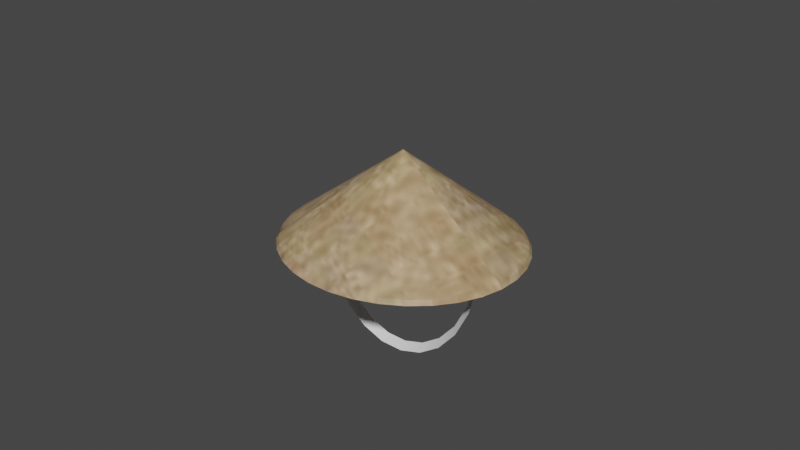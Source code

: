 # Source: capil.blend  (saved by Blender 3.6.13; exported with 4.5.12 LTS)
import bpy
from mathutils import Matrix  # noqa: F401  (used for matrix-valued properties, if any)

bpy.ops.wm.read_factory_settings(use_empty=True)
scene = bpy.context.scene
scene.name = 'Scene'

# ---- collections
col_collection = bpy.data.collections.new('Collection'); scene.collection.children.link(col_collection)

# ---- images (referenced by path relative to the original .blend; pixels are not part of the script)
import os
ASSET_DIR = os.environ.get("B2B_ASSET_DIR", "")  # directory of the original .blend (textures are referenced by path, not embedded)
HERE = os.path.dirname(os.path.abspath(__file__))  # packed textures are extracted next to this script under _unpacked/

def load_image(name, relpath, width, height, colorspace="sRGB"):
    """Load a texture the original file referenced (path relative to the .blend, or extracted next to this script)."""
    p = next((c for c in (os.path.join(HERE, relpath), os.path.join(ASSET_DIR, relpath)) if relpath and os.path.exists(c)), "")
    if p:
        img = bpy.data.images.load(p, check_existing=True)
        img.name = name
    else:  # same state as the original file: an image datablock whose file is absent (Cycles renders it pink)
        img = bpy.data.images.new(name, width, height)
        img.source = "FILE"
        img.filepath = "//" + (relpath or name)
    img.colorspace_settings.name = colorspace
    return img
img_capil_noise_jpg = load_image('capil noise.jpg', '_unpacked/capil_noise.aae9b5c0.jpg', 128, 128, 'sRGB')

# ---- materials (node trees are filled in below, after node groups)
mat_capil = bpy.data.materials.new('capil')
mat_capil.use_transparent_shadow = False

# ---- material node trees
mat_capil.use_nodes = True; mat_capil.node_tree.nodes.clear()
_N = mat_capil.node_tree.nodes; _L = mat_capil.node_tree.links
n0 = _N.new('ShaderNodeBsdfPrincipled'); n0.name = 'Principled BSDF'; n0.location = (10, 300)
n0.distribution = 'GGX'
n0.subsurface_method = 'RANDOM_WALK_SKIN'
n0.inputs[3].default_value = 1.45
n0.inputs[27].default_value = (0.0, 0.0, 0.0, 1.0)
n0.inputs[28].default_value = 1.0
n1 = _N.new('ShaderNodeOutputMaterial'); n1.name = 'Material Output'; n1.location = (300, 300)
n2 = _N.new('ShaderNodeTexImage'); n2.name = 'Image Texture'; n2.location = (-365, 251)
n2.image = img_capil_noise_jpg
_L.new(n0.outputs[0], n1.inputs[0])
_L.new(n2.outputs[0], n0.inputs[0])
n1.is_active_output = True

# ---- world
world_world = bpy.data.worlds.new('World'); scene.world = world_world
world_world.use_nodes = True; world_world.node_tree.nodes.clear()
_N = world_world.node_tree.nodes; _L = world_world.node_tree.links
n0 = _N.new('ShaderNodeOutputWorld'); n0.name = 'World Output'; n0.location = (300, 300)
n1 = _N.new('ShaderNodeBackground'); n1.name = 'Background'; n1.location = (10, 300)
n1.inputs[0].default_value = (0.05088, 0.05088, 0.05088, 1.0)
_L.new(n1.outputs[0], n0.inputs[0])
n0.is_active_output = True
world_world.color = (0.05088, 0.05088, 0.05088)
world_world.use_sun_shadow = False
world_world.sun_shadow_jitter_overblur = 0.0

# ---- meshes
me_cone = bpy.data.meshes.new('Cone')
me_cone.from_pydata([(-0.2851, -0.08967, 0.297), (-0.2836, -0.03837, 0.297), (-0.2712, 0.01181, 0.297), (-0.2484, 0.05894, 0.297), (-0.216, 0.1012, 0.297), (-0.1754, 0.137, 0.297), (-0.1281, 0.1649, 0.297), (-0.07581, 0.1839, 0.297), (-0.02066, 0.1932, 0.297), (0.03527, 0.1925, 0.297), (0.08983, 0.1819, 0.297), (0.1409, 0.1616, 0.297), (0.1866, 0.1325, 0.297), (0.2251, 0.09574, 0.297), (0.2549, 0.0527, 0.297), (0.2749, 0.005035, 0.297), (0.2843, -0.04542, 0.297), (0.2828, -0.09672, 0.297), (0.2704, -0.1469, 0.297), (0.2476, -0.194, 0.297), (0.2152, -0.2363, 0.297), (0.1746, -0.2721, 0.297), (0.1273, -0.3, 0.297), (-0.0003937, -0.06754, 0.5101), (0.07503, -0.319, 0.297), (0.01988, -0.3283, 0.297), (-0.03605, -0.3276, 0.297), (-0.09061, -0.3169, 0.297), (-0.1417, -0.2967, 0.297), (-0.1874, -0.2676, 0.297), (-0.2258, -0.2308, 0.297), (-0.2557, -0.1878, 0.297), (-0.2757, -0.1401, 0.297), (-0.1786, -0.0814, 0.3669), (-0.1777, -0.04928, 0.3669), (-0.1699, -0.01786, 0.3669), (-0.1556, 0.01165, 0.3669), (-0.1354, 0.03811, 0.3669), (-0.11, 0.06052, 0.3669), (-0.08033, 0.078, 0.3669), (-0.04761, 0.08989, 0.3669), (-0.01308, 0.09573, 0.3669), (0.02193, 0.09529, 0.3669), (0.05609, 0.0886, 0.3669), (0.08808, 0.07591, 0.3669), (0.1167, 0.0577, 0.3669), (0.1408, 0.03468, 0.3669), (0.1594, 0.007737, 0.3669), (0.1719, -0.0221, 0.3669), (0.1778, -0.05369, 0.3669), (0.1769, -0.08581, 0.3669), (0.1691, -0.1172, 0.3669), (0.1549, -0.1467, 0.3669), (0.1346, -0.1732, 0.3669), (0.1092, -0.1956, 0.3669), (0.07954, -0.2131, 0.3669), (0.04683, -0.225, 0.3669), (0.0123, -0.2308, 0.3669), (-0.02272, -0.2304, 0.3669), (-0.05688, -0.2237, 0.3669), (-0.08887, -0.211, 0.3669), (-0.1175, -0.1928, 0.3669), (-0.1415, -0.1698, 0.3669), (-0.1602, -0.1428, 0.3669), (-0.1727, -0.113, 0.3669), (-0.03689, -0.3337, 0.2862), (0.02035, -0.3345, 0.2862), (0.2534, -0.197, 0.2862), (0.2767, -0.1488, 0.2862), (-0.1311, 0.1704, 0.2862), (-0.1795, 0.1418, 0.2862), (0.2304, 0.09957, 0.2862), (0.191, 0.1372, 0.2862), (-0.09273, -0.3228, 0.2862), (0.2203, -0.2403, 0.2862), (-0.07759, 0.1898, 0.2862), (-0.2902, -0.03768, 0.2862), (-0.2918, -0.09019, 0.2862), (0.2609, 0.05552, 0.2862), (-0.145, -0.3021, 0.2862), (0.1787, -0.2769, 0.2862), (-0.02114, 0.1994, 0.2862), (0.2813, 0.00674, 0.2862), (-0.1918, -0.2723, 0.2862), (0.1303, -0.3055, 0.2862), (-0.2775, 0.01367, 0.2862), (0.0361, 0.1987, 0.2862), (0.291, -0.0449, 0.2862), (-0.2311, -0.2347, 0.2862), (-0.2542, 0.06191, 0.2862), (0.09195, 0.1877, 0.2862), (0.0768, -0.3249, 0.2862), (0.2894, -0.0974, 0.2862), (-0.2617, -0.1906, 0.2862), (-0.2211, 0.1052, 0.2862), (0.1442, 0.167, 0.2862), (-0.2821, -0.1418, 0.2862)], [], [(0, 23, 1), (1, 23, 2), (2, 23, 3), (3, 23, 4), (4, 23, 5), (5, 23, 6), (6, 23, 7), (7, 23, 8), (8, 23, 9), (9, 23, 10), (10, 23, 11), (11, 23, 12), (12, 23, 13), (13, 23, 14), (14, 23, 15), (15, 23, 16), (16, 23, 17), (17, 23, 18), (18, 23, 19), (19, 23, 20), (20, 23, 21), (21, 23, 22), (22, 23, 24), (24, 23, 25), (25, 23, 26), (26, 23, 27), (27, 23, 28), (28, 23, 29), (29, 23, 30), (30, 23, 31), (31, 23, 32), (32, 23, 0), (66, 65, 58, 57), (68, 67, 52, 51), (70, 69, 39, 38), (72, 71, 46, 45), (65, 73, 59, 58), (67, 74, 53, 52), (69, 75, 40, 39), (77, 76, 34, 33), (71, 78, 47, 46), (73, 79, 60, 59), (74, 80, 54, 53), (75, 81, 41, 40), (78, 82, 48, 47), (79, 83, 61, 60), (80, 84, 55, 54), (76, 85, 35, 34), (81, 86, 42, 41), (82, 87, 49, 48), (83, 88, 62, 61), (85, 89, 36, 35), (86, 90, 43, 42), (84, 91, 56, 55), (87, 92, 50, 49), (88, 93, 63, 62), (89, 94, 37, 36), (90, 95, 44, 43), (91, 66, 57, 56), (92, 68, 51, 50), (93, 96, 64, 63), (94, 70, 38, 37), (96, 77, 33, 64), (95, 72, 45, 44), (11, 12, 72, 95), (32, 0, 77, 96), (4, 5, 70, 94), (31, 32, 96, 93), (17, 18, 68, 92), (24, 25, 66, 91), (10, 11, 95, 90), (3, 4, 94, 89), (30, 31, 93, 88), (16, 17, 92, 87), (22, 24, 91, 84), (9, 10, 90, 86), (2, 3, 89, 85), (29, 30, 88, 83), (15, 16, 87, 82), (8, 9, 86, 81), (1, 2, 85, 76), (21, 22, 84, 80), (28, 29, 83, 79), (14, 15, 82, 78), (7, 8, 81, 75), (20, 21, 80, 74), (27, 28, 79, 73), (13, 14, 78, 71), (0, 1, 76, 77), (6, 7, 75, 69), (19, 20, 74, 67), (26, 27, 73, 65), (12, 13, 71, 72), (5, 6, 69, 70), (18, 19, 67, 68), (25, 26, 65, 66)])
_uv = me_cone.uv_layers.new(name='UVMap')
_uv.uv.foreach_set('vector', [0.07829, 0.8666, 0.3674, 0.6241, 0.1174, 0.9037, 0.1174, 0.9037, 0.3674, 0.6241, 0.1626, 0.9355, 0.1626, 0.9355, 0.3674, 0.6241, 0.2122, 0.9606, 0.2122, 0.9606, 0.3674, 0.6241, 0.2642, 0.978, 0.2642, 0.978, 0.3674, 0.6241, 0.3166, 0.9872, 0.3166, 0.9872, 0.3674, 0.6241, 0.3674, 0.9877, 0.5877, 0.4413, 0.9486, 0.4413, 0.5906, 0.4899, 0.5906, 0.4899, 0.9486, 0.4413, 0.6024, 0.541, 0.6024, 0.541, 0.9486, 0.4413, 0.6227, 0.5926, 0.6227, 0.5926, 0.9486, 0.4413, 0.6507, 0.6429, 0.6507, 0.6429, 0.9486, 0.4413, 0.6855, 0.6898, 0.6855, 0.6898, 0.9486, 0.4413, 0.7255, 0.7315, 0.7255, 0.7315, 0.9486, 0.4413, 0.7693, 0.7666, 0.7693, 0.7666, 0.9486, 0.4413, 0.8153, 0.7935, 0.8153, 0.7935, 0.9486, 0.4413, 0.8615, 0.8113, 0.8615, 0.8113, 0.9486, 0.4413, 0.9064, 0.8192, 0.9064, 0.8192, 0.9486, 0.4413, 0.948, 0.8171, 0.5759, 0.4252, 0.5759, 0.06266, 0.6173, 0.4302, 0.6173, 0.4302, 0.5759, 0.06266, 0.6622, 0.4245, 0.6622, 0.4245, 0.5759, 0.06266, 0.7089, 0.4085, 0.7089, 0.4085, 0.5759, 0.06266, 0.7554, 0.3827, 0.7554, 0.3827, 0.5759, 0.06266, 0.8, 0.3482, 0.8, 0.3482, 0.5759, 0.06266, 0.8411, 0.3062, 0.8411, 0.3062, 0.5759, 0.06266, 0.8769, 0.2584, 0.8769, 0.2584, 0.5759, 0.06266, 0.9063, 0.2066, 0.9063, 0.2066, 0.5759, 0.06266, 0.9279, 0.1528, 0.9279, 0.1528, 0.5759, 0.06266, 0.941, 0.09909, 0.941, 0.09909, 0.5759, 0.06266, 0.9452, 0.04749, 0.9452, 0.04749, 0.5759, 0.06266, 0.9401, -7.296e-08, 0.01089, 0.7373, 0.3674, 0.6241, 0.02398, 0.7817, 0.02398, 0.7817, 0.3674, 0.6241, 0.04674, 0.8254, 0.04674, 0.8254, 0.3674, 0.6241, 0.07829, 0.8666, 1.186e-08, 0.3045, 0.004643, 0.2438, 0.1429, 0.2667, 0.1401, 0.3039, 0.1492, 0.5975, 0.1074, 0.5674, 0.2058, 0.4647, 0.2314, 0.4831, 0.3287, 0.4792, 0.3063, 0.4245, 0.4393, 0.3773, 0.4529, 0.4107, 0.3587, 0.08608, 0.3953, 0.04841, 0.4937, 0.1472, 0.4713, 0.1702, 0.004643, 0.2438, 0.01839, 0.1857, 0.1514, 0.2312, 0.1429, 0.2667, 0.1074, 0.5674, 0.07078, 0.5274, 0.1834, 0.4402, 0.2058, 0.4647, 0.3063, 0.4245, 0.2926, 0.3656, 0.4309, 0.3412, 0.4393, 0.3773, 0.5296, 0.6241, 0.4824, 0.6167, 0.547, 0.4948, 0.5759, 0.4994, 0.3953, 0.04841, 0.4371, 0.02087, 0.5193, 0.1304, 0.4937, 0.1472, 0.01839, 0.1857, 0.04073, 0.1324, 0.165, 0.1986, 0.1514, 0.2312, 0.07078, 0.5274, 0.04073, 0.4792, 0.165, 0.4107, 0.1834, 0.4402, 0.2926, 0.3656, 0.2879, 0.3045, 0.428, 0.3039, 0.4309, 0.3412, 0.4371, 0.02087, 0.4824, 0.004528, 0.547, 0.1204, 0.5193, 0.1304, 0.04073, 0.1324, 0.07078, 0.08608, 0.1834, 0.1702, 0.165, 0.1986, 0.04073, 0.4792, 0.01839, 0.4245, 0.1514, 0.3773, 0.165, 0.4107, 0.4824, 0.6167, 0.4371, 0.5975, 0.5193, 0.4831, 0.547, 0.4948, 0.2879, 0.3045, 0.2926, 0.2438, 0.4309, 0.2667, 0.428, 0.3039, 0.4824, 0.004528, 0.5296, 3.44e-08, 0.5759, 0.1176, 0.547, 0.1204, 0.07078, 0.08608, 0.1074, 0.04841, 0.2058, 0.1472, 0.1834, 0.1702, 0.4371, 0.5975, 0.3953, 0.5674, 0.4937, 0.4647, 0.5193, 0.4831, 0.2926, 0.2438, 0.3063, 0.1857, 0.4393, 0.2312, 0.4309, 0.2667, 0.01839, 0.4245, 0.004643, 0.3656, 0.1429, 0.3412, 0.1514, 0.3773, 0.2417, 0.6241, 0.1945, 0.6167, 0.2591, 0.4948, 0.2879, 0.4994, 0.1074, 0.04841, 0.1492, 0.02087, 0.2314, 0.1304, 0.2058, 0.1472, 0.3953, 0.5674, 0.3587, 0.5274, 0.4713, 0.4402, 0.4937, 0.4647, 0.3063, 0.1857, 0.3287, 0.1324, 0.4529, 0.1986, 0.4393, 0.2312, 0.004643, 0.3656, 1.186e-08, 0.3045, 0.1401, 0.3039, 0.1429, 0.3412, 0.1945, 0.6167, 0.1492, 0.5975, 0.2314, 0.4831, 0.2591, 0.4948, 0.1492, 0.02087, 0.1945, 0.004528, 0.2591, 0.1204, 0.2314, 0.1304, 0.3587, 0.5274, 0.3287, 0.4792, 0.4529, 0.4107, 0.4713, 0.4402, 0.1945, 0.004528, 0.2417, -4.587e-08, 0.2879, 0.1176, 0.2591, 0.1204, 0.3287, 0.1324, 0.3587, 0.08608, 0.4713, 0.1702, 0.4529, 0.1986, 0.6855, 0.6898, 0.7255, 0.7315, 0.7168, 0.7415, 0.6759, 0.6988, 0.04674, 0.8254, 0.07829, 0.8666, 0.06898, 0.876, 0.03668, 0.8339, 0.2642, 0.978, 0.3166, 0.9872, 0.3129, 0.9995, 0.2592, 0.9901, 0.02398, 0.7817, 0.04674, 0.8254, 0.03668, 0.8339, 0.01339, 0.7892, 0.5759, 0.4252, 0.6173, 0.4302, 0.6219, 0.4413, 0.5794, 0.4362, 0.8411, 0.3062, 0.8769, 0.2584, 0.8876, 0.2655, 0.8509, 0.3145, 0.6507, 0.6429, 0.6855, 0.6898, 0.6759, 0.6988, 0.6403, 0.6507, 0.2122, 0.9606, 0.2642, 0.978, 0.2592, 0.9901, 0.206, 0.9722, 0.01089, 0.7373, 0.02398, 0.7817, 0.01339, 0.7892, -4.714e-08, 0.7438, 0.9064, 0.8192, 0.948, 0.8171, 0.9446, 0.829, 0.902, 0.8312, 0.8, 0.3482, 0.8411, 0.3062, 0.8509, 0.3145, 0.8089, 0.3574, 0.6227, 0.5926, 0.6507, 0.6429, 0.6403, 0.6507, 0.6116, 0.5993, 0.1626, 0.9355, 0.2122, 0.9606, 0.206, 0.9722, 0.1553, 0.9466, 0.9452, 0.04749, 0.9401, -7.296e-08, 0.9523, 0.001049, 0.9574, 0.04965, 0.8615, 0.8113, 0.9064, 0.8192, 0.902, 0.8312, 0.8561, 0.8231, 0.6024, 0.541, 0.6227, 0.5926, 0.6116, 0.5993, 0.5908, 0.5464, 0.1174, 0.9037, 0.1626, 0.9355, 0.1553, 0.9466, 0.109, 0.9141, 0.7554, 0.3827, 0.8, 0.3482, 0.8089, 0.3574, 0.7632, 0.3928, 0.941, 0.09909, 0.9452, 0.04749, 0.9574, 0.04965, 0.9532, 0.1025, 0.8153, 0.7935, 0.8615, 0.8113, 0.8561, 0.8231, 0.8087, 0.8049, 0.5906, 0.4899, 0.6024, 0.541, 0.5908, 0.5464, 0.5787, 0.4941, 0.7089, 0.4085, 0.7554, 0.3827, 0.7632, 0.3928, 0.7156, 0.4192, 0.9279, 0.1528, 0.941, 0.09909, 0.9532, 0.1025, 0.9398, 0.1575, 0.7693, 0.7666, 0.8153, 0.7935, 0.8087, 0.8049, 0.7617, 0.7773, 0.07829, 0.8666, 0.1174, 0.9037, 0.109, 0.9141, 0.06898, 0.876, 0.5877, 0.4413, 0.5906, 0.4899, 0.5787, 0.4941, 0.5759, 0.4444, 0.6622, 0.4245, 0.7089, 0.4085, 0.7156, 0.4192, 0.6679, 0.4355, 0.9063, 0.2066, 0.9279, 0.1528, 0.9398, 0.1575, 0.9176, 0.2125, 0.7255, 0.7315, 0.7693, 0.7666, 0.7617, 0.7773, 0.7168, 0.7415, 0.3166, 0.9872, 0.3674, 0.9877, 0.3649, 1.0, 0.3129, 0.9995, 0.6173, 0.4302, 0.6622, 0.4245, 0.6679, 0.4355, 0.6219, 0.4413, 0.8769, 0.2584, 0.9063, 0.2066, 0.9176, 0.2125, 0.8876, 0.2655])
me_cone.materials.append(mat_capil)
me_cone.use_remesh_fix_poles = True
me_cone.use_remesh_preserve_attributes = False
me_cone.use_mirror_vertex_groups = False
me_cone.update()

# ---- curves / text
cu_beziercurve = bpy.data.curves.new('BezierCurve', 'CURVE')
cu_beziercurve.dimensions = '3D'
_sp = cu_beziercurve.splines.new('BEZIER'); _sp.bezier_points.add(1)
_sp.bezier_points.foreach_set('co', [0.1985, -0.05084, 0.3479, -0.2174, -0.08382, 0.3251])
_sp.bezier_points.foreach_set('handle_left', [0.1606, -0.01397, 0.7396, -0.2011, -0.08312, -0.1185])
_sp.bezier_points.foreach_set('handle_right', [0.2364, -0.08771, -0.04384, -0.2337, -0.08451, 0.7687])
for _p, _l, _r in zip(_sp.bezier_points, ['ALIGNED', 'ALIGNED'], ['ALIGNED', 'ALIGNED']): _p.handle_left_type = _l; _p.handle_right_type = _r
_sp.bezier_points.foreach_set('radius', [0.3117, 0.3117])
_sp.order_u = 0
_sp.order_v = 0
cu_beziercurve.use_path = True
cu_beziercurve.use_path_clamp = True
cu_beziercurve.extrude = 0.04
cu_beziercurve.fill_mode = 'FULL'

# ---- objects
ob_capill = bpy.data.objects.new('capill', me_cone)
ob_beziercurve = bpy.data.objects.new('BezierCurve', cu_beziercurve)

# ---- transforms, parenting, visibility, modifiers, constraints
ob_capill.location = (0.0, 0.0, 0.0)
ob_capill.lineart.crease_threshold = 0.0
ob_beziercurve.location = (0.0, 0.0, 0.0)
ob_beziercurve.lineart.crease_threshold = 0.0

# ---- collection membership
col_collection.objects.link(ob_capill)
col_collection.objects.link(ob_beziercurve)

# ---- scene / render settings (as saved in the file)
scene.frame_start = 1; scene.frame_end = 250; scene.frame_set(0)
scene.render.engine = 'BLENDER_EEVEE_NEXT'
scene.cycles.use_denoising = False
scene.cycles.samples = 128
scene.cycles.sampling_pattern = 'TABULATED_SOBOL'
scene.cycles.use_adaptive_sampling = False
scene.cycles.use_light_tree = False
scene.view_settings.view_transform = 'Filmic'
bpy.context.view_layer.update()

# ---- added for rendering (the .blend has no active camera and no usable light): camera, sun
cam_auto = bpy.data.cameras.new('AutoCamera')
cam_auto.lens = 50.0
cam_auto.sensor_width = 36.0
cam_auto.clip_end = 1000.0
ob_auto_camera = bpy.data.objects.new('AutoCamera', cam_auto)
scene.collection.objects.link(ob_auto_camera)
ob_auto_camera.location = (1.39316, -1.75047, 1.4472)
ob_auto_camera.rotation_euler = (1.09748, -7.21219e-08, 0.694738)
scene.camera = ob_auto_camera
light_auto_sun = bpy.data.lights.new('AutoSun', 'SUN')
light_auto_sun.energy = 3.0
light_auto_sun.angle = 0.0523599
ob_auto_sun = bpy.data.objects.new('AutoSun', light_auto_sun)
scene.collection.objects.link(ob_auto_sun)
ob_auto_sun.rotation_euler = (0.872665, 0.174533, 0.523599)
bpy.context.view_layer.update()
